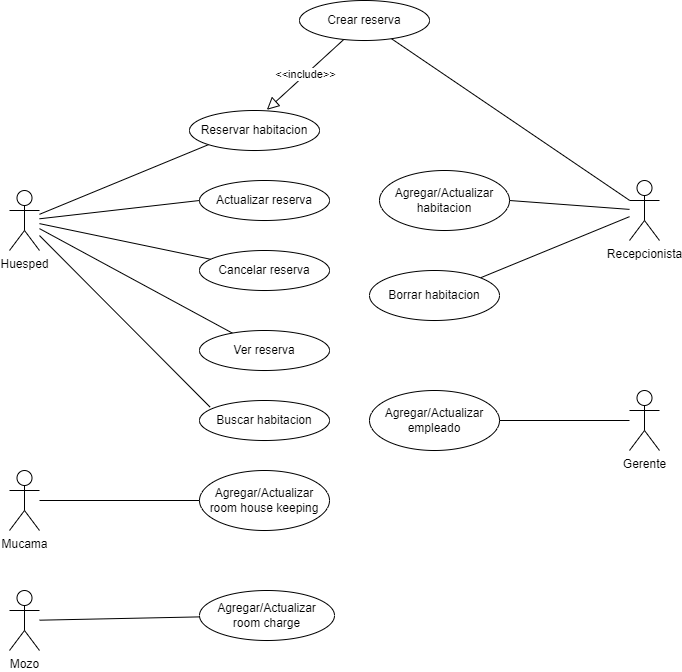

The diagram above was exported from draw.io. Its source (the exported page's mxGraphModel, read from the mxfile embedded in the PNG):
<mxGraphModel dx="1664" dy="1167" grid="1" gridSize="10" guides="1" tooltips="1" connect="1" arrows="1" fold="1" page="1" pageScale="1" pageWidth="2336" pageHeight="1654" math="0" shadow="0">
  <root>
    <mxCell id="0" />
    <mxCell id="1" parent="0" />
    <mxCell id="2" style="edgeStyle=none;html=1;entryX=0;entryY=1;entryDx=0;entryDy=0;endArrow=none;endFill=0;" edge="1" parent="1" source="7" target="22">
      <mxGeometry relative="1" as="geometry" />
    </mxCell>
    <mxCell id="3" style="edgeStyle=none;html=1;entryX=0;entryY=0.5;entryDx=0;entryDy=0;endArrow=none;endFill=0;" edge="1" parent="1" source="7" target="23">
      <mxGeometry relative="1" as="geometry" />
    </mxCell>
    <mxCell id="4" style="edgeStyle=none;html=1;endArrow=none;endFill=0;" edge="1" parent="1" source="7" target="24">
      <mxGeometry relative="1" as="geometry" />
    </mxCell>
    <mxCell id="5" style="edgeStyle=none;html=1;endArrow=none;endFill=0;" edge="1" parent="1" source="7" target="25">
      <mxGeometry relative="1" as="geometry" />
    </mxCell>
    <mxCell id="6" style="edgeStyle=none;html=1;entryX=0.082;entryY=0.167;entryDx=0;entryDy=0;entryPerimeter=0;endArrow=none;endFill=0;" edge="1" parent="1" source="7" target="26">
      <mxGeometry relative="1" as="geometry" />
    </mxCell>
    <mxCell id="7" value="Huesped&lt;br&gt;" style="shape=umlActor;verticalLabelPosition=bottom;verticalAlign=top;html=1;" vertex="1" parent="1">
      <mxGeometry x="310" y="520" width="30" height="60" as="geometry" />
    </mxCell>
    <mxCell id="8" style="edgeStyle=none;html=1;endArrow=none;endFill=0;" edge="1" parent="1" source="10" target="15">
      <mxGeometry relative="1" as="geometry" />
    </mxCell>
    <mxCell id="9" value="&amp;lt;&amp;lt;include&amp;gt;&amp;gt;" style="edgeStyle=none;html=1;entryX=0.595;entryY=-0.017;entryDx=0;entryDy=0;entryPerimeter=0;endArrow=block;endFill=0;endSize=10;" edge="1" parent="1" source="10" target="22">
      <mxGeometry relative="1" as="geometry" />
    </mxCell>
    <mxCell id="10" value="Crear reserva" style="ellipse;whiteSpace=wrap;html=1;" vertex="1" parent="1">
      <mxGeometry x="600" y="330" width="130" height="40" as="geometry" />
    </mxCell>
    <mxCell id="11" style="edgeStyle=none;html=1;endArrow=none;endFill=0;" edge="1" parent="1" source="12" target="28">
      <mxGeometry relative="1" as="geometry" />
    </mxCell>
    <mxCell id="12" value="Mucama" style="shape=umlActor;verticalLabelPosition=bottom;verticalAlign=top;html=1;" vertex="1" parent="1">
      <mxGeometry x="310" y="800" width="30" height="60" as="geometry" />
    </mxCell>
    <mxCell id="13" style="edgeStyle=none;html=1;entryX=1;entryY=0.5;entryDx=0;entryDy=0;endArrow=none;endFill=0;" edge="1" parent="1" source="15" target="20">
      <mxGeometry relative="1" as="geometry" />
    </mxCell>
    <mxCell id="14" style="edgeStyle=none;html=1;entryX=1;entryY=0;entryDx=0;entryDy=0;endArrow=none;endFill=0;" edge="1" parent="1" source="15" target="21">
      <mxGeometry relative="1" as="geometry" />
    </mxCell>
    <mxCell id="15" value="Recepcionista" style="shape=umlActor;verticalLabelPosition=bottom;verticalAlign=top;html=1;" vertex="1" parent="1">
      <mxGeometry x="930" y="510" width="30" height="60" as="geometry" />
    </mxCell>
    <mxCell id="16" style="edgeStyle=none;html=1;endArrow=none;endFill=0;" edge="1" parent="1" source="17" target="27">
      <mxGeometry relative="1" as="geometry" />
    </mxCell>
    <mxCell id="17" value="Mozo&lt;br&gt;" style="shape=umlActor;verticalLabelPosition=bottom;verticalAlign=top;html=1;" vertex="1" parent="1">
      <mxGeometry x="310" y="920" width="30" height="60" as="geometry" />
    </mxCell>
    <mxCell id="18" style="edgeStyle=none;html=1;endArrow=none;endFill=0;" edge="1" parent="1" source="19" target="29">
      <mxGeometry relative="1" as="geometry" />
    </mxCell>
    <mxCell id="19" value="Gerente" style="shape=umlActor;verticalLabelPosition=bottom;verticalAlign=top;html=1;" vertex="1" parent="1">
      <mxGeometry x="930" y="720" width="30" height="60" as="geometry" />
    </mxCell>
    <mxCell id="20" value="Agregar/Actualizar habitacion" style="ellipse;whiteSpace=wrap;html=1;" vertex="1" parent="1">
      <mxGeometry x="680" y="500" width="130" height="60" as="geometry" />
    </mxCell>
    <mxCell id="21" value="Borrar habitacion" style="ellipse;whiteSpace=wrap;html=1;" vertex="1" parent="1">
      <mxGeometry x="670" y="600" width="130" height="50" as="geometry" />
    </mxCell>
    <mxCell id="22" value="Reservar habitacion" style="ellipse;whiteSpace=wrap;html=1;" vertex="1" parent="1">
      <mxGeometry x="490" y="440" width="130" height="40" as="geometry" />
    </mxCell>
    <mxCell id="23" value="Actualizar reserva" style="ellipse;whiteSpace=wrap;html=1;" vertex="1" parent="1">
      <mxGeometry x="500" y="510" width="130" height="40" as="geometry" />
    </mxCell>
    <mxCell id="24" value="Cancelar reserva" style="ellipse;whiteSpace=wrap;html=1;" vertex="1" parent="1">
      <mxGeometry x="500" y="580" width="130" height="40" as="geometry" />
    </mxCell>
    <mxCell id="25" value="Ver reserva" style="ellipse;whiteSpace=wrap;html=1;" vertex="1" parent="1">
      <mxGeometry x="500" y="660" width="130" height="40" as="geometry" />
    </mxCell>
    <mxCell id="26" value="Buscar habitacion&lt;span style=&quot;color: rgba(0 , 0 , 0 , 0) ; font-family: monospace ; font-size: 0px&quot;&gt;%3CmxGraphModel%3E%3Croot%3E%3CmxCell%20id%3D%220%22%2F%3E%3CmxCell%20id%3D%221%22%20parent%3D%220%22%2F%3E%3CmxCell%20id%3D%222%22%20value%3D%22Ver%20reserva%22%20style%3D%22ellipse%3BwhiteSpace%3Dwrap%3Bhtml%3D1%3B%22%20vertex%3D%221%22%20parent%3D%221%22%3E%3CmxGeometry%20x%3D%22510%22%20y%3D%22950%22%20width%3D%22130%22%20height%3D%2240%22%20as%3D%22geometry%22%2F%3E%3C%2FmxCell%3E%3C%2Froot%3E%3C%2FmxGraphModel%3E&lt;/span&gt;" style="ellipse;whiteSpace=wrap;html=1;" vertex="1" parent="1">
      <mxGeometry x="500" y="730" width="130" height="40" as="geometry" />
    </mxCell>
    <mxCell id="27" value="Agregar/Actualizar&lt;br&gt;room charge" style="ellipse;whiteSpace=wrap;html=1;" vertex="1" parent="1">
      <mxGeometry x="500" y="920" width="135" height="50" as="geometry" />
    </mxCell>
    <mxCell id="28" value="Agregar/Actualizar&lt;br&gt;room house keeping" style="ellipse;whiteSpace=wrap;html=1;" vertex="1" parent="1">
      <mxGeometry x="500" y="800" width="130" height="60" as="geometry" />
    </mxCell>
    <mxCell id="29" value="Agregar/Actualizar&lt;br&gt;empleado" style="ellipse;whiteSpace=wrap;html=1;" vertex="1" parent="1">
      <mxGeometry x="670" y="720" width="130" height="60" as="geometry" />
    </mxCell>
  </root>
</mxGraphModel>